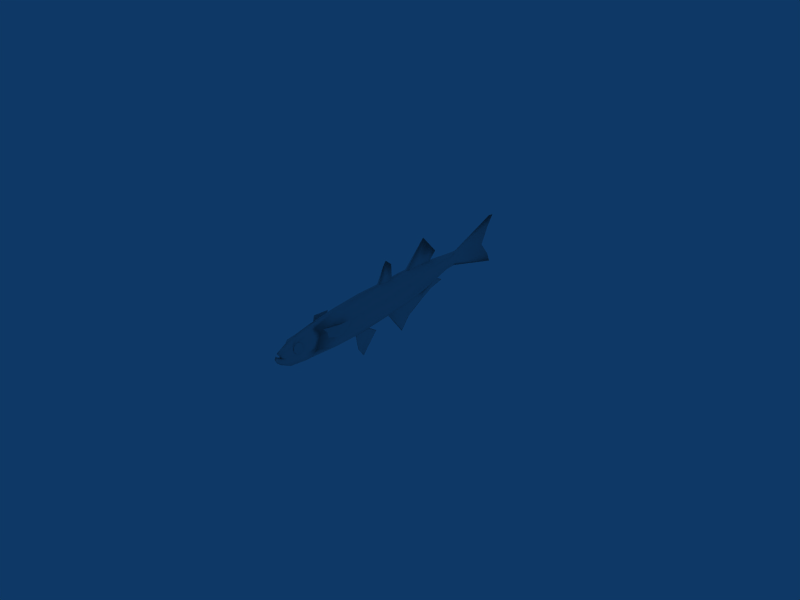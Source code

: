 # Source: atlantic_silverside.blend  (saved by Blender 2.49.2; exported with 4.5.12 LTS)
import bpy
from mathutils import Matrix  # noqa: F401  (used for matrix-valued properties, if any)

bpy.ops.wm.read_factory_settings(use_empty=True)
scene = bpy.context.scene
scene.name = 'Scene'

# ---- collections
col_collection_1 = bpy.data.collections.new('Collection 1'); scene.collection.children.link(col_collection_1)

# ---- materials (node trees are filled in below, after node groups)
mat_silverside = bpy.data.materials.new('silverside')
mat_silverside.alpha_threshold = 0.0
mat_silverside.roughness = 0.5
mat_silverside.line_color = (0.0, 0.0, 0.0, 1.0)

# ---- material node trees

# ---- world
world_world = bpy.data.worlds.new('World'); scene.world = world_world
world_world.color = (0.05656, 0.2208, 0.4)
world_world.use_sun_shadow = False
world_world.sun_shadow_jitter_overblur = 0.0
world_world.cycles.sampling_method = 'MANUAL'
world_world.cycles.sample_map_resolution = 256

# ---- meshes
me_silverside = bpy.data.meshes.new('silverside')
me_silverside.from_pydata([(0.002261, -0.0295, -0.001497), (0.002219, -0.02908, -0.0001269), (0.001938, -0.03183, -0.002136), (0.001475, -0.03305, -0.0004891), (0.001642, -0.03281, -0.001501), (0.001318, -0.03288, 0.0006038), (0.0016, -0.03194, 0.001339), (0.001676, -0.03033, 0.001427), (0.001955, -0.02949, 0.0007946), (0.002108, -0.0307, -0.002162), (0.00271, -0.0237, 0.0001202), (0.001333, -0.02412, 0.002535), (0.002261, -0.02383, 0.001612), (0.001192, -0.03453, -0.001007), (0.0009648, -0.03479, -2.967e-05), (0.0006684, -0.03344, 0.001179), (0.000752, -0.03184, 0.001755), (0.0005177, -0.02434, 0.003154), (0.0005638, -0.03494, 0.0005842), (0.0007586, -0.03008, 0.002171), (0.00239, -0.02453, -0.002838), (0.0007616, -0.0263, -0.006283), (0.002967, -0.01503, 0.0001842), (0.001333, -0.01476, 0.003024), (0.002261, -0.01483, 0.001958), (0.0005238, -0.01462, 0.004308), (0.002439, -0.01525, -0.003996), (0.0007616, -0.01484, -0.007067), (0.002967, 0.01433, 0.001524), (0.001146, 0.02401, 0.0039), (0.002002, 0.02412, 0.003083), (0.002439, 0.01414, -0.003221), (0.0007616, 0.01388, -0.006095), (0.001452, 0.03613, 0.001483), (0.0006884, 0.03601, 0.002672), (0.001369, 0.03611, 0.00223), (0.001499, 0.03593, -0.0007075), (0.00027, 0.03564, -0.001982), (0.0003291, 0.04017, 0.001341), (0.0001777, 0.04008, 0.00253), (0.0003126, 0.04016, 0.002088), (0.0003385, 0.04003, -0.0008497), (2.209e-08, 0.03982, -0.002124), (0.00128, -0.03402, -0.002041), (0.0006817, -0.03622, -0.001222), (0.0007242, -0.03576, -0.001973), (0.0005898, -0.03655, -0.0005807), (0.0004201, -0.03697, -0.0002148), (0.001009, -0.03463, -0.003064), (0.0005387, -0.03617, -0.002054), (0.0005911, -0.03531, -0.003632), (0.0004196, -0.03684, -0.002672), (0.0003316, -0.03734, -0.001279), (0.0002637, -0.03776, -0.001964), (0.001599, -0.03195, -0.002829), (0.001269, -0.03219, -0.003745), (0.0008497, -0.03345, -0.005257), (0.001363, -0.02599, 0.002156), (0.001414, -0.02798, 0.00183), (0.002184, -0.02755, -0.0002381), (0.002388, -0.02554, -3.749e-06), (0.001908, -0.02767, 0.0009441), (0.002007, -0.02571, 0.001233), (0.0006316, -0.02619, 0.002856), (0.0006958, -0.0281, 0.002535), (0.002138, -0.02673, -0.002348), (0.00207, -0.02828, -0.001818), (0.001848, -0.02983, -0.002753), (0.001456, -0.0286, -0.003889), (0.002967, -0.004462, 0.0004887), (0.001333, -0.004603, 0.003467), (0.002261, -0.004483, 0.002361), (0.000435, -0.004801, 0.004872), (0.002439, -0.004685, -0.004039), (0.0007616, -0.005016, -0.007231), (0.002106, 0.02415, 0.001703), (0.001333, 0.01421, 0.004206), (0.002261, 0.01431, 0.00321), (7.845e-09, 0.01404, 0.004806), (0.002168, 0.02392, -0.002345), (0.0006219, 0.02357, -0.004714), (0.002967, 0.004936, 0.001006), (0.001333, 0.004804, 0.003837), (0.002261, 0.004915, 0.002785), (0.0002593, 0.00462, 0.004839), (0.002439, 0.00473, -0.00363), (0.0007616, 0.00443, -0.006663), (0.0003402, 0.05374, 0.0002076), (0.0003502, 0.05706, -0.00412), (3.255e-08, 0.05876, -0.007395), (0.0003228, 0.05672, 0.005545), (0.001773, -0.03038, -0.0009327), (0.001742, -0.03015, -0.0002888), (0.001595, -0.0316, -0.001319), (0.001345, -0.03229, -0.0004312), (0.001447, -0.03211, -0.0009823), (0.001297, -0.03213, 0.0001486), (0.001386, -0.0316, 0.0005346), (0.001478, -0.03086, 0.0005786), (0.001622, -0.03034, 0.0002556), (0.001706, -0.03096, -0.00131), (0.002146, -0.02478, 0.0001262), (0.0009764, -0.02515, 0.00197), (0.001904, -0.02488, 0.001033), (0.0003166, -0.02385, 0.003264), (0.001658, -0.02689, -0.003513), (0.0005599, -0.02564, -0.006358), (0.001753, -0.03219, -0.0008299), (0.002241, -0.03077, -0.001558), (0.001591, -0.03138, 0.0007002), (0.002079, -0.02996, -2.832e-05), (0.002026, -0.03165, -0.001493), (0.002269, -0.03008, -0.0009867), (0.001563, -0.03207, 0.0001285), (0.001806, -0.0305, 0.0006349), (0.001604, -0.03269, -0.001042), (0.002146, -0.03065, -0.002055), (0.001578, -0.03173, 0.001147), (0.001997, -0.02957, 0.0001296), (0.001901, -0.0319, -0.001976), (0.002192, -0.0297, -0.001233), (0.001409, -0.03256, 0.0003203), (0.0017, -0.03037, 0.001063), (0.0002975, -0.006166, -0.006973), (0.0002975, -0.00193, -0.006876), (0.0001396, -0.005136, -0.01273), (0.0001396, 0.002027, -0.009651), (0.0002975, -0.003327, -0.007066), (0.0001396, -0.003121, -0.01551), (0.0002975, 0.00343, 0.004651), (0.0002975, 0.009337, 0.004563), (3.254e-09, 0.005728, 0.009548), (0.0002975, 0.00627, 0.004743), (0.0002975, 0.007465, -0.006234), (0.0002975, 0.0299, -0.002843), (0.0001574, 0.01424, -0.01399), (0.0001574, 0.03252, -0.004438), (0.0001097, 0.01366, -0.006077), (0.0002975, 0.01866, -0.005123), (0.0001574, 0.02283, -0.007591), (0.0001069, 0.01758, -0.01066), (7.877e-05, 0.02819, -0.005579), (1.375e-08, 0.02474, -0.003966), (0.0002975, 0.01578, 0.00452), (0.0002975, 0.02639, 0.003616), (1.342e-08, 0.02414, 0.01252), (0.0002975, 0.02109, 0.004068), (0.002321, -0.01984, -0.001821), (0.003466, -0.01558, -0.002239), (0.002001, -0.02159, 0.001372), (0.004526, -0.01295, 0.001688), (0.004526, -0.0184, 0.002192), (0.003466, -0.0173, -0.002239), (0.002504, -0.02057, 0.0001514), (0.003841, -0.01372, -0.0002757), (0.003267, -0.01693, -0.0002757), (1.988e-08, 0.03583, 0.002848), (2.216e-08, 0.03996, 0.002697), (-1.853e-08, -0.03371, 0.001642), (-1.755e-08, -0.03194, 0.002211), (-1.348e-08, -0.02456, 0.003753), (-1.926e-08, -0.03504, 0.0012), (-1.649e-08, -0.03002, 0.002815), (1.311e-08, 0.02358, -0.004714), (3.142e-08, 0.05672, 0.005545), (3.161e-08, 0.05706, -0.00412), (-2.01e-08, -0.03656, -0.001199), (-1.984e-08, -0.03609, -0.002118), (-2.059e-08, -0.03745, -0.0001779), (-1.993e-08, -0.03625, -0.003996), (-2.067e-08, -0.03758, -0.002853), (-2.086e-08, -0.03792, -0.0006573), (-1.838e-08, -0.03345, -0.005461), (-2.561e-09, -0.0048, 0.004872), (1.326e-08, 0.02384, 0.004226), (2.642e-09, 0.00462, 0.004839), (3.198e-08, 0.05774, 0.008918), (-1.648e-09, -0.003148, -0.01566), (5.327e-09, 0.009481, 0.004563), (1.985e-09, 0.00343, 0.004651), (1.853e-08, 0.03339, -0.004668), (7.964e-09, 0.01426, -0.01479), (8.643e-09, 0.01548, 0.004413), (-0.001938, -0.03183, -0.002136), (-0.001642, -0.03281, -0.001501), (-0.00128, -0.03402, -0.002041), (-0.001599, -0.03195, -0.002829), (-0.001475, -0.03305, -0.0004891), (-0.001192, -0.03453, -0.001007), (-0.001318, -0.03288, 0.0006038), (-0.0009649, -0.03479, -2.967e-05), (-0.00207, -0.02828, -0.001818), (-0.002138, -0.02673, -0.002348), (-0.002388, -0.02554, -3.749e-06), (-0.002184, -0.02755, -0.0002381), (-0.002007, -0.02571, 0.001233), (-0.001908, -0.02767, 0.0009441), (-0.001363, -0.02599, 0.002156), (-0.001414, -0.02798, 0.00183), (-0.0016, -0.03194, 0.001339), (-0.001676, -0.03033, 0.001427), (-0.0007586, -0.03008, 0.002171), (-0.000752, -0.03184, 0.001755), (-0.0006685, -0.03344, 0.001179), (-0.0006316, -0.02619, 0.002856), (-0.0006958, -0.0281, 0.002535), (-0.0005639, -0.03494, 0.0005842), (-0.001848, -0.02983, -0.002753), (-0.001456, -0.0286, -0.003889), (-0.00271, -0.0237, 0.0001202), (-0.00239, -0.02453, -0.002838), (-0.001658, -0.02689, -0.003513), (-0.002146, -0.02478, 0.0001262), (-0.002261, -0.02383, 0.001612), (-0.001904, -0.02488, 0.001033), (-0.001333, -0.02412, 0.002535), (-0.0009764, -0.02515, 0.00197), (-0.0005178, -0.02434, 0.003154), (-0.0003166, -0.02385, 0.003264), (-0.0007616, -0.0263, -0.006283), (-0.0005599, -0.02564, -0.006358), (-0.002967, -0.004462, 0.0004887), (-0.002439, -0.004685, -0.004039), (-0.002439, 0.00473, -0.00363), (-0.002967, 0.004936, 0.001006), (-0.002261, -0.004483, 0.002361), (-0.002261, 0.004915, 0.002785), (-0.001333, -0.004603, 0.003467), (-0.001333, 0.004804, 0.003837), (-0.000435, -0.004801, 0.004872), (-0.0002593, 0.00462, 0.004839), (-0.0007616, -0.005016, -0.007231), (-0.0007616, 0.00443, -0.006663), (-0.002106, 0.02415, 0.001703), (-0.002168, 0.02392, -0.002345), (-0.001499, 0.03593, -0.0007075), (-0.001451, 0.03613, 0.001483), (-0.002002, 0.02412, 0.003083), (-0.001368, 0.03611, 0.00223), (-0.001146, 0.02401, 0.0039), (-0.0006884, 0.03601, 0.002672), (-0.0006219, 0.02357, -0.004714), (-0.0002699, 0.03564, -0.001982), (-0.0003385, 0.04003, -0.0008497), (-0.000329, 0.04017, 0.001341), (-0.0003126, 0.04016, 0.002088), (-0.0001776, 0.04008, 0.00253), (-0.0006817, -0.03622, -0.001222), (-0.0007243, -0.03576, -0.001973), (-0.0005899, -0.03655, -0.0005807), (-0.0004201, -0.03697, -0.0002148), (-0.0005387, -0.03617, -0.002054), (-0.001009, -0.03463, -0.003064), (-0.0004196, -0.03684, -0.002672), (-0.0005912, -0.03531, -0.003632), (-0.0003316, -0.03734, -0.001279), (-0.0002637, -0.03776, -0.001964), (-0.00127, -0.03219, -0.003745), (-0.0008498, -0.03345, -0.005257), (-1.448e-08, -0.02638, 0.003441), (-1.549e-08, -0.0282, 0.003129), (-1.296e-08, -0.02363, 0.003818), (-0.0007616, -0.01484, -0.007067), (-1.384e-08, -0.02521, -0.006586), (-8.109e-09, -0.01484, -0.007415), (-0.0007616, 0.01388, -0.006095), (2.537e-09, 0.00443, -0.006663), (7.755e-09, 0.01388, -0.006095), (1.978e-08, 0.03564, -0.001982), (-0.0003401, 0.05374, 0.0002076), (-0.0003502, 0.05706, -0.00412), (2.977e-08, 0.05374, 0.0002076), (-0.0003227, 0.05672, 0.005545), (3.303e-08, 0.05963, 0.00866), (-2.031e-08, -0.03694, -0.000649), (-2.037e-08, -0.03704, -0.002252), (-2.107e-08, -0.03832, -0.001606), (-0.002219, -0.02908, -0.0001269), (-0.002261, -0.0295, -0.001497), (-0.001955, -0.02949, 0.0007946), (-0.002108, -0.0307, -0.002162), (-0.002439, -0.01525, -0.003996), (-0.002967, -0.01503, 0.0001842), (-0.002261, -0.01483, 0.001958), (-0.001333, -0.01476, 0.003024), (-0.0005238, -0.01462, 0.004308), (-7.998e-09, -0.01464, 0.004512), (-2.68e-09, -0.005016, -0.007231), (-0.002439, 0.01414, -0.003221), (-0.002967, 0.01433, 0.001524), (-0.002261, 0.01431, 0.00321), (-0.001333, 0.01421, 0.004206), (1.279e-08, 0.02299, 0.004278), (-0.001595, -0.0316, -0.001319), (-0.001447, -0.03211, -0.0009823), (-0.001386, -0.0316, 0.0005346), (-0.001478, -0.03086, 0.0005786), (-0.001345, -0.03229, -0.0004312), (-0.001297, -0.03213, 0.0001486), (-0.001742, -0.03015, -0.0002888), (-0.001773, -0.03038, -0.0009327), (-0.001622, -0.03034, 0.0002556), (-0.001706, -0.03096, -0.00131), (-1.443e-08, -0.0263, -0.006451), (-0.001591, -0.03138, 0.0007002), (-0.001563, -0.03207, 0.0001285), (-0.001753, -0.03219, -0.0008299), (-0.002026, -0.03165, -0.001493), (-0.002241, -0.03077, -0.001558), (-0.002269, -0.03008, -0.0009867), (-0.002079, -0.02996, -2.832e-05), (-0.001806, -0.0305, 0.0006349), (-0.001409, -0.03256, 0.0003203), (-0.001604, -0.03269, -0.001042), (-0.0017, -0.03037, 0.001063), (-0.001578, -0.03173, 0.001147), (-0.002192, -0.0297, -0.001233), (-0.001997, -0.02957, 0.0001296), (-0.001901, -0.0319, -0.001976), (-0.002146, -0.03065, -0.002055), (-0.0002975, -0.006166, -0.006973), (-0.0001397, -0.005136, -0.01273), (-0.0001396, -0.003121, -0.01551), (-0.0002975, -0.003327, -0.007066), (-0.0001396, 0.002027, -0.009651), (-0.0002975, -0.00193, -0.006876), (-0.0002975, 0.00343, 0.004651), (-0.0002975, 0.00627, 0.004743), (3.941e-09, 0.006971, 0.01115), (-0.0002975, 0.009337, 0.004563), (5.276e-09, 0.009388, 0.009204), (-0.0001097, 0.01366, -0.006077), (-0.0001068, 0.01758, -0.01066), (-0.0001574, 0.02283, -0.007591), (-0.0002975, 0.01866, -0.005123), (9.799e-09, 0.01758, -0.01096), (1.301e-08, 0.02339, -0.0079), (-7.874e-05, 0.02819, -0.005579), (-0.0002975, 0.007465, -0.006234), (-0.0001574, 0.01424, -0.01399), (1.578e-08, 0.0284, -0.005698), (-0.0001574, 0.03252, -0.004438), (-0.0002975, 0.0299, -0.002843), (-0.0002975, 0.01578, 0.00452), (-0.0002975, 0.02109, 0.004068), (1.505e-08, 0.02709, 0.009404), (-0.0002975, 0.02639, 0.003616), (1.668e-08, 0.03003, 0.006289), (-0.002001, -0.02159, 0.001372), (-0.002504, -0.02057, 0.0001514), (-0.003267, -0.01693, -0.0002757), (-0.004526, -0.0184, 0.002192), (-0.003466, -0.0173, -0.002239), (-0.003466, -0.01558, -0.002239), (-0.003841, -0.01372, -0.0002757), (-0.002321, -0.01984, -0.001821), (-0.004526, -0.01295, 0.001688), (-9.105e-10, -0.001812, -0.006876), (1.494e-09, 0.002542, -0.009651), (-2.878e-09, -0.005375, -0.01273), (-3.546e-09, -0.006583, -0.006973), (1.677e-08, 0.03021, -0.00291), (4.137e-09, 0.007327, -0.006293), (1.468e-08, 0.02642, 0.003481)], [], [(2, 43, 54), (43, 2, 4), (4, 13, 43), (13, 4, 3), (3, 14, 13), (14, 3, 5), (65, 59, 66), (59, 65, 60), (59, 62, 61), (62, 59, 60), (61, 57, 58), (57, 61, 62), (6, 19, 16), (19, 6, 7), (5, 16, 15), (16, 5, 6), (57, 64, 58), (64, 57, 63), (14, 15, 18), (15, 14, 5), (68, 66, 67), (66, 68, 65), (10, 105, 101), (105, 10, 20), (10, 103, 12), (103, 10, 101), (12, 102, 11), (102, 12, 103), (11, 104, 17), (104, 11, 102), (106, 20, 21), (20, 106, 105), (69, 85, 81), (85, 69, 73), (71, 81, 83), (81, 71, 69), (71, 82, 70), (82, 71, 83), (70, 84, 72), (84, 70, 82), (73, 86, 85), (86, 73, 74), (75, 36, 33), (36, 75, 79), (30, 33, 35), (33, 30, 75), (29, 35, 34), (35, 29, 30), (79, 37, 36), (37, 79, 80), (33, 41, 38), (41, 33, 36), (35, 38, 40), (38, 35, 33), (34, 40, 39), (40, 34, 35), (36, 42, 41), (42, 36, 37), (13, 45, 43), (45, 13, 44), (46, 13, 14), (13, 46, 44), (18, 46, 14), (46, 18, 47), (43, 49, 48), (49, 43, 45), (48, 51, 50), (51, 48, 49), (51, 52, 53), (52, 51, 49), (43, 55, 54), (55, 43, 48), (48, 56, 55), (56, 48, 50), (19, 159, 16), (159, 19, 162), (15, 159, 158), (159, 15, 16), (64, 259, 260), (259, 64, 63), (18, 158, 161), (158, 18, 15), (104, 160, 17), (160, 104, 261), (27, 263, 264), (263, 27, 106), (84, 173, 72), (173, 84, 175), (86, 267, 32), (267, 86, 266), (80, 268, 37), (268, 80, 163), (268, 42, 37), (88, 271, 87), (271, 88, 165), (87, 164, 90), (164, 87, 271), (273, 90, 164), (165, 88, 89), (44, 167, 45), (167, 44, 166), (46, 166, 44), (166, 46, 274), (47, 274, 46), (274, 47, 168), (47, 161, 168), (161, 47, 18), (49, 167, 275), (167, 49, 45), (51, 169, 50), (169, 51, 170), (275, 52, 49), (52, 275, 171), (53, 170, 51), (170, 53, 276), (52, 276, 53), (276, 52, 171), (50, 172, 56), (172, 50, 169), (20, 60, 65), (60, 20, 10), (1, 66, 59), (1, 0, 66), (60, 12, 62), (12, 60, 10), (61, 1, 59), (1, 61, 8), (62, 11, 57), (11, 62, 12), (58, 8, 61), (8, 58, 7), (57, 17, 63), (17, 57, 11), (19, 58, 64), (58, 19, 7), (68, 20, 65), (20, 68, 21), (0, 67, 66), (67, 0, 9), (63, 160, 259), (160, 63, 17), (9, 54, 67), (54, 9, 2), (67, 55, 68), (55, 67, 54), (56, 68, 55), (68, 56, 21), (26, 69, 22), (69, 26, 73), (22, 71, 24), (71, 22, 69), (24, 70, 23), (70, 24, 71), (23, 72, 25), (72, 23, 70), (27, 73, 26), (73, 27, 74), (72, 286, 25), (286, 72, 173), (27, 287, 74), (287, 27, 264), (31, 75, 28), (75, 31, 79), (28, 30, 77), (30, 28, 75), (77, 29, 76), (29, 77, 30), (292, 29, 174), (78, 29, 292), (76, 29, 78), (32, 79, 31), (79, 32, 80), (32, 163, 80), (163, 32, 267), (31, 81, 85), (81, 31, 28), (28, 83, 81), (83, 28, 77), (83, 76, 82), (76, 83, 77), (82, 78, 84), (78, 82, 76), (32, 85, 86), (85, 32, 31), (175, 84, 78), (74, 266, 86), (266, 74, 287), (38, 88, 87), (88, 38, 41), (41, 89, 88), (89, 41, 42), (39, 90, 273), (90, 39, 40), (90, 38, 87), (38, 90, 40), (4, 93, 95), (93, 4, 2), (7, 97, 98), (97, 7, 6), (3, 95, 94), (95, 3, 4), (5, 94, 96), (94, 5, 3), (6, 96, 97), (96, 6, 5), (0, 92, 91), (92, 0, 1), (1, 99, 92), (99, 1, 8), (8, 98, 99), (98, 8, 7), (9, 91, 100), (9, 0, 91), (2, 100, 93), (100, 2, 9), (172, 21, 56), (21, 172, 303), (26, 101, 105), (101, 26, 22), (101, 24, 103), (24, 101, 22), (103, 23, 102), (23, 103, 24), (102, 25, 104), (25, 102, 23), (27, 105, 106), (105, 27, 26), (25, 261, 104), (261, 25, 286), (106, 303, 263), (303, 106, 21), (114, 112, 110), (113, 114, 109), (111, 113, 107), (111, 114, 113), (111, 112, 114), (108, 112, 111), (107, 121, 115), (121, 107, 113), (109, 122, 117), (122, 109, 114), (110, 120, 118), (120, 110, 112), (108, 119, 116), (119, 108, 111), (111, 115, 119), (115, 111, 107), (112, 116, 120), (116, 112, 108), (113, 117, 121), (117, 113, 109), (114, 118, 122), (118, 114, 110), (127, 125, 128), (125, 127, 123), (127, 126, 124), (126, 127, 128), (132, 131, 129), (131, 132, 328), (132, 330, 328), (330, 132, 130), (138, 140, 139), (140, 138, 137), (335, 139, 140), (139, 335, 336), (142, 139, 141), (139, 142, 138), (135, 137, 133), (137, 135, 140), (336, 141, 139), (141, 336, 340), (134, 141, 136), (141, 134, 142), (340, 136, 141), (136, 340, 180), (146, 145, 143), (145, 146, 345), (144, 345, 146), (345, 144, 347), (153, 151, 149), (151, 153, 155), (148, 155, 152), (155, 148, 154), (147, 155, 153), (155, 147, 152), (150, 155, 154), (155, 150, 151), (29, 156, 174), (156, 29, 34), (34, 157, 156), (157, 34, 39), (162, 64, 260), (64, 162, 19), (39, 176, 157), (176, 39, 273), (357, 126, 358), (126, 357, 124), (126, 177, 358), (177, 126, 128), (359, 123, 360), (123, 359, 125), (177, 125, 359), (125, 177, 128), (330, 130, 178), (179, 129, 131), (361, 136, 180), (136, 361, 134), (135, 362, 181), (362, 135, 133), (335, 135, 181), (135, 335, 140), (347, 144, 363), (182, 143, 145), (183, 185, 184), (185, 183, 186), (184, 188, 187), (188, 184, 185), (187, 190, 189), (190, 187, 188), (192, 194, 193), (194, 192, 191), (194, 195, 193), (195, 194, 196), (196, 197, 195), (197, 196, 198), (199, 201, 200), (201, 199, 202), (189, 202, 199), (202, 189, 203), (197, 205, 204), (205, 197, 198), (190, 203, 189), (203, 190, 206), (208, 191, 192), (191, 208, 207), (209, 211, 210), (211, 209, 212), (209, 214, 212), (214, 209, 213), (213, 216, 214), (216, 213, 215), (215, 218, 216), (218, 215, 217), (220, 210, 211), (210, 220, 219), (221, 223, 222), (223, 221, 224), (225, 224, 221), (224, 225, 226), (225, 228, 226), (228, 225, 227), (227, 230, 228), (230, 227, 229), (222, 232, 231), (232, 222, 223), (233, 235, 234), (235, 233, 236), (237, 236, 233), (236, 237, 238), (239, 238, 237), (238, 239, 240), (234, 242, 241), (242, 234, 235), (236, 243, 235), (243, 236, 244), (238, 244, 236), (244, 238, 245), (240, 245, 238), (245, 240, 246), (235, 42, 242), (42, 235, 243), (188, 248, 247), (248, 188, 185), (249, 188, 247), (188, 249, 190), (206, 249, 250), (249, 206, 190), (185, 251, 248), (251, 185, 252), (252, 253, 251), (253, 252, 254), (253, 255, 251), (255, 253, 256), (185, 257, 252), (257, 185, 186), (252, 258, 254), (258, 252, 257), (201, 159, 162), (159, 201, 202), (203, 159, 202), (159, 203, 158), (205, 259, 204), (259, 205, 260), (206, 158, 203), (158, 206, 161), (218, 160, 261), (160, 218, 217), (262, 263, 220), (263, 262, 264), (230, 173, 175), (173, 230, 229), (232, 267, 266), (267, 232, 265), (241, 268, 163), (268, 241, 242), (242, 42, 268), (270, 271, 165), (271, 270, 269), (269, 164, 271), (164, 269, 272), (164, 272, 273), (89, 270, 165), (247, 167, 166), (167, 247, 248), (249, 166, 274), (166, 249, 247), (250, 274, 168), (274, 250, 249), (250, 161, 206), (161, 250, 168), (251, 167, 248), (167, 251, 275), (253, 169, 170), (169, 253, 254), (275, 255, 171), (255, 275, 251), (256, 170, 276), (170, 256, 253), (255, 276, 171), (276, 255, 256), (254, 172, 169), (172, 254, 258), (210, 193, 209), (193, 210, 192), (277, 191, 278), (191, 277, 194), (193, 213, 209), (213, 193, 195), (196, 277, 279), (277, 196, 194), (195, 215, 213), (215, 195, 197), (198, 279, 200), (279, 198, 196), (197, 217, 215), (217, 197, 204), (201, 198, 200), (198, 201, 205), (208, 210, 219), (210, 208, 192), (278, 207, 280), (207, 278, 191), (204, 160, 217), (160, 204, 259), (280, 186, 183), (186, 280, 207), (207, 257, 186), (257, 207, 208), (208, 258, 257), (258, 208, 219), (281, 221, 222), (221, 281, 282), (282, 225, 221), (225, 282, 283), (283, 227, 225), (227, 283, 284), (284, 229, 227), (229, 284, 285), (262, 222, 231), (222, 262, 281), (229, 286, 173), (286, 229, 285), (262, 287, 264), (287, 262, 231), (288, 233, 234), (233, 288, 289), (289, 237, 233), (237, 289, 290), (290, 239, 237), (239, 290, 291), (239, 292, 174), (78, 239, 291), (78, 292, 239), (265, 234, 241), (234, 265, 288), (265, 163, 267), (163, 265, 241), (288, 224, 289), (224, 288, 223), (289, 226, 290), (226, 289, 224), (226, 291, 290), (291, 226, 228), (228, 78, 291), (78, 228, 230), (265, 223, 288), (223, 265, 232), (78, 230, 175), (231, 266, 287), (266, 231, 232), (244, 270, 243), (270, 244, 269), (243, 89, 42), (89, 243, 270), (246, 272, 245), (272, 246, 273), (244, 272, 269), (272, 244, 245), (184, 293, 183), (293, 184, 294), (200, 295, 199), (295, 200, 296), (187, 294, 184), (294, 187, 297), (189, 297, 187), (297, 189, 298), (199, 298, 189), (298, 199, 295), (278, 299, 277), (299, 278, 300), (277, 301, 279), (301, 277, 299), (279, 296, 200), (296, 279, 301), (280, 300, 278), (300, 280, 302), (183, 302, 280), (302, 183, 293), (172, 219, 303), (219, 172, 258), (281, 212, 282), (212, 281, 211), (212, 283, 282), (283, 212, 214), (214, 284, 283), (284, 214, 216), (216, 285, 284), (285, 216, 218), (262, 211, 281), (211, 262, 220), (285, 261, 286), (261, 285, 218), (220, 303, 219), (303, 220, 263), (305, 307, 306), (311, 305, 304), (311, 307, 305), (309, 311, 310), (309, 307, 311), (308, 307, 309), (306, 312, 305), (312, 306, 313), (304, 314, 311), (314, 304, 315), (310, 316, 309), (316, 310, 317), (308, 318, 307), (318, 308, 319), (307, 313, 306), (313, 307, 318), (309, 319, 308), (319, 309, 316), (305, 315, 304), (315, 305, 312), (311, 317, 310), (317, 311, 314), (323, 321, 320), (321, 323, 322), (323, 324, 322), (324, 323, 325), (327, 131, 328), (131, 327, 326), (327, 330, 329), (330, 327, 328), (334, 332, 331), (332, 334, 333), (335, 333, 336), (333, 335, 332), (142, 333, 334), (333, 142, 337), (339, 331, 332), (331, 339, 338), (336, 337, 340), (337, 336, 333), (342, 337, 142), (337, 342, 341), (340, 341, 180), (341, 340, 337), (344, 145, 345), (145, 344, 343), (346, 345, 347), (345, 346, 344), (349, 351, 350), (351, 349, 348), (353, 350, 354), (350, 353, 352), (355, 350, 352), (350, 355, 349), (356, 350, 351), (350, 356, 354), (239, 156, 240), (156, 239, 174), (240, 157, 246), (157, 240, 156), (162, 205, 201), (205, 162, 260), (246, 176, 273), (176, 246, 157), (357, 324, 325), (324, 357, 358), (324, 177, 322), (177, 324, 358), (359, 320, 321), (320, 359, 360), (177, 321, 322), (321, 177, 359), (329, 330, 178), (131, 326, 179), (361, 341, 342), (341, 361, 180), (339, 362, 338), (362, 339, 181), (335, 339, 332), (339, 335, 181), (346, 347, 363), (145, 343, 182)])
me_silverside.polygons.foreach_set('use_smooth', [True] * 626)
_uv = me_silverside.uv_layers.new(name='UVTex')
_uv.uv.foreach_set('vector', [0.07483, 0.4596, 0.05432, 0.4458, 0.07493, 0.4041, 0.05432, 0.4458, 0.07483, 0.4596, 0.0638, 0.4917, 0.0638, 0.4917, 0.04873, 0.5209, 0.05432, 0.4458, 0.04873, 0.5209, 0.0638, 0.4917, 0.05957, 0.5482, 0.05957, 0.5482, 0.04622, 0.5831, 0.04873, 0.5209, 0.04622, 0.5831, 0.05957, 0.5482, 0.06126, 0.6173, 0.1474, 0.3803, 0.1332, 0.5228, 0.1199, 0.45, 0.1332, 0.5228, 0.1474, 0.3803, 0.1684, 0.486, 0.1332, 0.5228, 0.1754, 0.5928, 0.137, 0.6035, 0.1754, 0.5928, 0.1332, 0.5228, 0.1684, 0.486, 0.137, 0.6035, 0.1701, 0.6953, 0.132, 0.6852, 0.1701, 0.6953, 0.137, 0.6035, 0.1754, 0.5928, 0.07674, 0.6642, 0.09609, 0.7466, 0.07488, 0.7163, 0.09609, 0.7466, 0.07674, 0.6642, 0.09856, 0.6727, 0.06126, 0.6173, 0.07488, 0.7163, 0.0575, 0.6758, 0.07488, 0.7163, 0.06126, 0.6173, 0.07674, 0.6642, 0.1701, 0.6953, 0.1222, 0.7692, 0.132, 0.6852, 0.1222, 0.7692, 0.1701, 0.6953, 0.1535, 0.7915, 0.04622, 0.5831, 0.0575, 0.6758, 0.0427, 0.6372, 0.0575, 0.6758, 0.04622, 0.5831, 0.06126, 0.6173, 0.1111, 0.2947, 0.1199, 0.45, 0.09857, 0.4022, 0.1199, 0.45, 0.1111, 0.2947, 0.1474, 0.3803, 0.2177, 0.448, 0.1849, 0.2695, 0.2116, 0.4483, 0.1849, 0.2695, 0.2177, 0.448, 0.1902, 0.2903, 0.2177, 0.448, 0.1997, 0.5586, 0.2261, 0.5863, 0.1997, 0.5586, 0.2177, 0.448, 0.2116, 0.4483, 0.2261, 0.5863, 0.1839, 0.6965, 0.2194, 0.7119, 0.1839, 0.6965, 0.2261, 0.5863, 0.1997, 0.5586, 0.2194, 0.7119, 0.1908, 0.8466, 0.1962, 0.8224, 0.1908, 0.8466, 0.2194, 0.7119, 0.1839, 0.6965, 0.1287, 0.0834, 0.1902, 0.2903, 0.1266, 0.08761, 0.1902, 0.2903, 0.1287, 0.0834, 0.1849, 0.2695, 0.3668, 0.4305, 0.4482, 0.2631, 0.4548, 0.4496, 0.4482, 0.2631, 0.3668, 0.4305, 0.3566, 0.2378, 0.3692, 0.6105, 0.4548, 0.4496, 0.4557, 0.6286, 0.4548, 0.4496, 0.3692, 0.6105, 0.3668, 0.4305, 0.3692, 0.6105, 0.4508, 0.805, 0.3626, 0.7884, 0.4508, 0.805, 0.3692, 0.6105, 0.4557, 0.6286, 0.3626, 0.7884, 0.4406, 0.992, 0.3449, 0.9947, 0.4406, 0.992, 0.3626, 0.7884, 0.4508, 0.805, 0.3566, 0.2378, 0.4386, 0.05671, 0.4482, 0.2631, 0.4386, 0.05671, 0.3566, 0.2378, 0.3427, 0.0105, 0.6446, 0.524, 0.745, 0.4609, 0.7443, 0.5699, 0.745, 0.4609, 0.6446, 0.524, 0.6414, 0.3766, 0.6452, 0.6671, 0.7443, 0.5699, 0.7453, 0.695, 0.7443, 0.5699, 0.6452, 0.6671, 0.6446, 0.524, 0.6426, 0.8024, 0.7453, 0.695, 0.745, 0.7893, 0.7453, 0.695, 0.6426, 0.8024, 0.6452, 0.6671, 0.6414, 0.3766, 0.7557, 0.4374, 0.745, 0.4609, 0.7557, 0.4374, 0.6414, 0.3766, 0.6331, 0.2152, 0.7443, 0.5699, 0.8387, 0.4599, 0.8423, 0.5997, 0.8387, 0.4599, 0.7443, 0.5699, 0.745, 0.4609, 0.7453, 0.695, 0.8423, 0.5997, 0.8466, 0.7535, 0.8423, 0.5997, 0.7453, 0.695, 0.7443, 0.5699, 0.745, 0.7893, 0.8466, 0.7535, 0.8346, 0.8295, 0.8466, 0.7535, 0.745, 0.7893, 0.7453, 0.695, 0.745, 0.4609, 0.7982, 0.4258, 0.8387, 0.4599, 0.7982, 0.4258, 0.745, 0.4609, 0.7557, 0.4374, 0.04873, 0.5209, 0.0361, 0.4472, 0.05432, 0.4458, 0.0361, 0.4472, 0.04873, 0.5209, 0.0322, 0.4907, 0.02852, 0.55, 0.04873, 0.5209, 0.04622, 0.5831, 0.04873, 0.5209, 0.02852, 0.55, 0.0322, 0.4907, 0.0427, 0.6372, 0.02852, 0.55, 0.04622, 0.5831, 0.02852, 0.55, 0.0427, 0.6372, 0.02362, 0.5687, 0.05432, 0.4458, 0.03335, 0.4419, 0.04803, 0.3653, 0.03335, 0.4419, 0.05432, 0.4458, 0.0361, 0.4472, 0.04803, 0.3653, 0.02306, 0.3758, 0.03757, 0.2963, 0.02306, 0.3758, 0.04803, 0.3653, 0.03335, 0.4419, 0.02306, 0.3758, 0.01657, 0.4822, 0.01469, 0.4307, 0.01657, 0.4822, 0.02306, 0.3758, 0.03335, 0.4419, 0.05432, 0.4458, 0.072, 0.3088, 0.07493, 0.4041, 0.072, 0.3088, 0.05432, 0.4458, 0.04803, 0.3653, 0.04803, 0.3653, 0.05392, 0.1711, 0.072, 0.3088, 0.05392, 0.1711, 0.04803, 0.3653, 0.03757, 0.2963, 0.09609, 0.7466, 0.06925, 0.778, 0.07488, 0.7163, 0.06925, 0.778, 0.09609, 0.7466, 0.08882, 0.8271, 0.0575, 0.6758, 0.06925, 0.778, 0.05124, 0.7317, 0.06925, 0.778, 0.0575, 0.6758, 0.07488, 0.7163, 0.1222, 0.7692, 0.1261, 0.8777, 0.1074, 0.8524, 0.1261, 0.8777, 0.1222, 0.7692, 0.1535, 0.7915, 0.0427, 0.6372, 0.05124, 0.7317, 0.03784, 0.696, 0.05124, 0.7317, 0.0427, 0.6372, 0.0575, 0.6758, 0.1908, 0.8466, 0.1451, 0.9031, 0.1962, 0.8224, 0.1451, 0.9031, 0.1908, 0.8466, 0.1548, 0.9085, 0.2429, 0.02387, 0.1379, 0.0814, 0.243, 0.02379, 0.1379, 0.0814, 0.2429, 0.02387, 0.1287, 0.0834, 0.4406, 0.992, 0.3449, 0.9947, 0.3449, 0.9947, 0.3449, 0.9947, 0.4406, 0.992, 0.4406, 0.992, 0.4386, 0.05671, 0.5346, 0.1029, 0.5346, 0.1029, 0.5346, 0.1029, 0.4386, 0.05671, 0.4386, 0.05671, 0.6331, 0.2152, 0.7557, 0.4374, 0.7557, 0.4374, 0.7557, 0.4374, 0.6331, 0.2152, 0.6331, 0.2152, 0.7557, 0.4374, 0.7982, 0.4258, 0.7557, 0.4374, 0.9695, 0.3532, 0.9395, 0.6154, 0.9395, 0.6154, 0.9395, 0.6154, 0.9695, 0.3532, 0.9695, 0.3532, 0.9395, 0.6154, 0.9642, 0.89, 0.9642, 0.89, 0.9642, 0.89, 0.9395, 0.6154, 0.9395, 0.6154, 0.9472, 0.9565, 0.9642, 0.89, 0.9642, 0.89, 0.9695, 0.3532, 0.9695, 0.3532, 0.9663, 0.1342, 0.0322, 0.4907, 0.02716, 0.4264, 0.0361, 0.4472, 0.02716, 0.4264, 0.0322, 0.4907, 0.02236, 0.5009, 0.02852, 0.55, 0.02236, 0.5009, 0.0322, 0.4907, 0.02236, 0.5009, 0.02852, 0.55, 0.0185, 0.5457, 0.02362, 0.5687, 0.0185, 0.5457, 0.02852, 0.55, 0.0185, 0.5457, 0.02362, 0.5687, 0.01338, 0.5838, 0.02362, 0.5687, 0.03784, 0.696, 0.01338, 0.5838, 0.03784, 0.696, 0.02362, 0.5687, 0.0427, 0.6372, 0.03335, 0.4419, 0.02716, 0.4264, 0.01753, 0.4156, 0.02716, 0.4264, 0.03335, 0.4419, 0.0361, 0.4472, 0.02306, 0.3758, 0.02547, 0.2734, 0.03757, 0.2963, 0.02547, 0.2734, 0.02306, 0.3758, 0.01201, 0.3664, 0.01753, 0.4156, 0.01657, 0.4822, 0.03335, 0.4419, 0.01657, 0.4822, 0.01753, 0.4156, 0.003094, 0.5346, 0.01469, 0.4307, 0.01201, 0.3664, 0.02306, 0.3758, 0.01201, 0.3664, 0.01469, 0.4307, 0.004606, 0.4677, 0.01657, 0.4822, 0.004606, 0.4677, 0.01469, 0.4307, 0.004606, 0.4677, 0.01657, 0.4822, 0.003094, 0.5346, 0.03757, 0.2963, 0.05384, 0.169, 0.05392, 0.1711, 0.05384, 0.169, 0.03757, 0.2963, 0.02547, 0.2734, 0.1902, 0.2903, 0.1684, 0.486, 0.1474, 0.3803, 0.1684, 0.486, 0.1902, 0.2903, 0.2177, 0.448, 0.1074, 0.5517, 0.1199, 0.45, 0.1332, 0.5228, 0.1074, 0.5517, 0.1004, 0.4948, 0.1199, 0.45, 0.1684, 0.486, 0.2261, 0.5863, 0.1754, 0.5928, 0.2261, 0.5863, 0.1684, 0.486, 0.2177, 0.448, 0.137, 0.6035, 0.1074, 0.5517, 0.1332, 0.5228, 0.1074, 0.5517, 0.137, 0.6035, 0.1074, 0.6132, 0.1754, 0.5928, 0.2194, 0.7119, 0.1701, 0.6953, 0.2194, 0.7119, 0.1754, 0.5928, 0.2261, 0.5863, 0.132, 0.6852, 0.1074, 0.6132, 0.137, 0.6035, 0.1074, 0.6132, 0.132, 0.6852, 0.09856, 0.6727, 0.1701, 0.6953, 0.1962, 0.8224, 0.1535, 0.7915, 0.1962, 0.8224, 0.1701, 0.6953, 0.2194, 0.7119, 0.09609, 0.7466, 0.132, 0.6852, 0.1222, 0.7692, 0.132, 0.6852, 0.09609, 0.7466, 0.09856, 0.6727, 0.1111, 0.2947, 0.1902, 0.2903, 0.1474, 0.3803, 0.1902, 0.2903, 0.1111, 0.2947, 0.1266, 0.08761, 0.1004, 0.4948, 0.09857, 0.4022, 0.1199, 0.45, 0.09857, 0.4022, 0.1004, 0.4948, 0.08833, 0.46, 0.1535, 0.7915, 0.1451, 0.9031, 0.1261, 0.8777, 0.1451, 0.9031, 0.1535, 0.7915, 0.1962, 0.8224, 0.08833, 0.46, 0.07493, 0.4041, 0.09857, 0.4022, 0.07493, 0.4041, 0.08833, 0.46, 0.07483, 0.4596, 0.09857, 0.4022, 0.072, 0.3088, 0.1111, 0.2947, 0.072, 0.3088, 0.09857, 0.4022, 0.07493, 0.4041, 0.05392, 0.1711, 0.1111, 0.2947, 0.072, 0.3088, 0.1111, 0.2947, 0.05392, 0.1711, 0.1266, 0.08761, 0.269, 0.2454, 0.3668, 0.4305, 0.2865, 0.428, 0.3668, 0.4305, 0.269, 0.2454, 0.3566, 0.2378, 0.2865, 0.428, 0.3692, 0.6105, 0.2917, 0.5925, 0.3692, 0.6105, 0.2865, 0.428, 0.3668, 0.4305, 0.2917, 0.5925, 0.3626, 0.7884, 0.2854, 0.7436, 0.3626, 0.7884, 0.2917, 0.5925, 0.3692, 0.6105, 0.2854, 0.7436, 0.3449, 0.9947, 0.2679, 0.8816, 0.3449, 0.9947, 0.2854, 0.7436, 0.3626, 0.7884, 0.2429, 0.02387, 0.3566, 0.2378, 0.269, 0.2454, 0.3566, 0.2378, 0.2429, 0.02387, 0.3427, 0.0105, 0.3449, 0.9947, 0.2453, 0.9642, 0.2679, 0.8816, 0.2453, 0.9642, 0.3449, 0.9947, 0.3449, 0.9947, 0.2429, 0.02387, 0.3427, 0.0105, 0.3427, 0.0105, 0.3427, 0.0105, 0.2429, 0.02387, 0.243, 0.02379, 0.5429, 0.3062, 0.6446, 0.524, 0.5478, 0.4802, 0.6446, 0.524, 0.5429, 0.3062, 0.6414, 0.3766, 0.5478, 0.4802, 0.6452, 0.6671, 0.5482, 0.6472, 0.6452, 0.6671, 0.5478, 0.4802, 0.6446, 0.524, 0.5482, 0.6472, 0.6426, 0.8024, 0.5445, 0.811, 0.6426, 0.8024, 0.5482, 0.6472, 0.6452, 0.6671, 0.6272, 0.9464, 0.6426, 0.8024, 0.6358, 0.9413, 0.5363, 0.9893, 0.6426, 0.8024, 0.6272, 0.9464, 0.5445, 0.811, 0.6426, 0.8024, 0.5363, 0.9893, 0.5346, 0.1029, 0.6414, 0.3766, 0.5429, 0.3062, 0.6414, 0.3766, 0.5346, 0.1029, 0.6331, 0.2152, 0.5346, 0.1029, 0.6331, 0.2152, 0.6331, 0.2152, 0.6331, 0.2152, 0.5346, 0.1029, 0.5346, 0.1029, 0.5429, 0.3062, 0.4548, 0.4496, 0.4482, 0.2631, 0.4548, 0.4496, 0.5429, 0.3062, 0.5478, 0.4802, 0.5478, 0.4802, 0.4557, 0.6286, 0.4548, 0.4496, 0.4557, 0.6286, 0.5478, 0.4802, 0.5482, 0.6472, 0.4557, 0.6286, 0.5445, 0.811, 0.4508, 0.805, 0.5445, 0.811, 0.4557, 0.6286, 0.5482, 0.6472, 0.4508, 0.805, 0.5363, 0.9893, 0.4406, 0.992, 0.5363, 0.9893, 0.4508, 0.805, 0.5445, 0.811, 0.5346, 0.1029, 0.4482, 0.2631, 0.4386, 0.05671, 0.4482, 0.2631, 0.5346, 0.1029, 0.5429, 0.3062, 0.4406, 0.992, 0.4406, 0.992, 0.5363, 0.9893, 0.3427, 0.0105, 0.4386, 0.05671, 0.4386, 0.05671, 0.4386, 0.05671, 0.3427, 0.0105, 0.3427, 0.0105, 0.8423, 0.5997, 0.9695, 0.3532, 0.9395, 0.6154, 0.9695, 0.3532, 0.8423, 0.5997, 0.8387, 0.4599, 0.8387, 0.4599, 0.9663, 0.1342, 0.9695, 0.3532, 0.9663, 0.1342, 0.8387, 0.4599, 0.7982, 0.4258, 0.8346, 0.8295, 0.9642, 0.89, 0.9472, 0.9565, 0.9642, 0.89, 0.8346, 0.8295, 0.8466, 0.7535, 0.9642, 0.89, 0.8423, 0.5997, 0.9395, 0.6154, 0.8423, 0.5997, 0.9642, 0.89, 0.8466, 0.7535, 0.0638, 0.4917, 0.07226, 0.4826, 0.06647, 0.5131, 0.07226, 0.4826, 0.0638, 0.4917, 0.07483, 0.4596, 0.09856, 0.6727, 0.07227, 0.6503, 0.08067, 0.6543, 0.07227, 0.6503, 0.09856, 0.6727, 0.07674, 0.6642, 0.05957, 0.5482, 0.06647, 0.5131, 0.06449, 0.5629, 0.06647, 0.5131, 0.05957, 0.5482, 0.0638, 0.4917, 0.06126, 0.6173, 0.06449, 0.5629, 0.06629, 0.6154, 0.06449, 0.5629, 0.06126, 0.6173, 0.05957, 0.5482, 0.07674, 0.6642, 0.06629, 0.6154, 0.07227, 0.6503, 0.06629, 0.6154, 0.07674, 0.6642, 0.06126, 0.6173, 0.1004, 0.4948, 0.0887, 0.5758, 0.08607, 0.5176, 0.0887, 0.5758, 0.1004, 0.4948, 0.1074, 0.5517, 0.1074, 0.5517, 0.08648, 0.6251, 0.0887, 0.5758, 0.08648, 0.6251, 0.1074, 0.5517, 0.1074, 0.6132, 0.1074, 0.6132, 0.08067, 0.6543, 0.08648, 0.6251, 0.08067, 0.6543, 0.1074, 0.6132, 0.09856, 0.6727, 0.08833, 0.46, 0.08607, 0.5176, 0.07949, 0.4834, 0.08833, 0.46, 0.1004, 0.4948, 0.08607, 0.5176, 0.07483, 0.4596, 0.07949, 0.4834, 0.07226, 0.4826, 0.07949, 0.4834, 0.07483, 0.4596, 0.08833, 0.46, 0.05384, 0.169, 0.1266, 0.08761, 0.05392, 0.1711, 0.1266, 0.08761, 0.05384, 0.169, 0.1255, 0.08844, 0.269, 0.2454, 0.2116, 0.4483, 0.1849, 0.2695, 0.2116, 0.4483, 0.269, 0.2454, 0.2865, 0.428, 0.2116, 0.4483, 0.2917, 0.5925, 0.1997, 0.5586, 0.2917, 0.5925, 0.2116, 0.4483, 0.2865, 0.428, 0.1997, 0.5586, 0.2854, 0.7436, 0.1839, 0.6965, 0.2854, 0.7436, 0.1997, 0.5586, 0.2917, 0.5925, 0.1839, 0.6965, 0.2679, 0.8816, 0.1908, 0.8466, 0.2679, 0.8816, 0.1839, 0.6965, 0.2854, 0.7436, 0.2429, 0.02387, 0.1849, 0.2695, 0.1287, 0.0834, 0.1849, 0.2695, 0.2429, 0.02387, 0.269, 0.2454, 0.2679, 0.8816, 0.1548, 0.9085, 0.1908, 0.8466, 0.1548, 0.9085, 0.2679, 0.8816, 0.2453, 0.9642, 0.1287, 0.0834, 0.1255, 0.08844, 0.1379, 0.0814, 0.1255, 0.08844, 0.1287, 0.0834, 0.1266, 0.08761, 0.09309, 0.9714, 0.1179, 0.9096, 0.1179, 0.9472, 0.03287, 0.9472, 0.09309, 0.9714, 0.05768, 0.9714, 0.05768, 0.8853, 0.03287, 0.9472, 0.03287, 0.9096, 0.05768, 0.8853, 0.09309, 0.9714, 0.03287, 0.9472, 0.05768, 0.8853, 0.1179, 0.9096, 0.09309, 0.9714, 0.09309, 0.8853, 0.1179, 0.9096, 0.05768, 0.8853, 0.03287, 0.9096, 0.01567, 0.9548, 0.01567, 0.902, 0.01567, 0.9548, 0.03287, 0.9096, 0.03287, 0.9472, 0.05768, 0.9714, 0.1003, 0.9888, 0.05052, 0.9888, 0.1003, 0.9888, 0.05768, 0.9714, 0.09309, 0.9714, 0.1179, 0.9472, 0.1351, 0.902, 0.1351, 0.9548, 0.1351, 0.902, 0.1179, 0.9472, 0.1179, 0.9096, 0.09309, 0.8853, 0.05052, 0.8679, 0.1003, 0.8679, 0.05052, 0.8679, 0.09309, 0.8853, 0.05768, 0.8853, 0.05768, 0.8853, 0.01567, 0.902, 0.05052, 0.8679, 0.01567, 0.902, 0.05768, 0.8853, 0.03287, 0.9096, 0.1179, 0.9096, 0.1003, 0.8679, 0.1351, 0.902, 0.1003, 0.8679, 0.1179, 0.9096, 0.09309, 0.8853, 0.03287, 0.9472, 0.05052, 0.9888, 0.01567, 0.9548, 0.05052, 0.9888, 0.03287, 0.9472, 0.05768, 0.9714, 0.09309, 0.9714, 0.1351, 0.9548, 0.1003, 0.9888, 0.1351, 0.9548, 0.09309, 0.9714, 0.1179, 0.9472, 0.8125, 0.1615, 0.7554, 0.07991, 0.7718, 0.02461, 0.7554, 0.07991, 0.8125, 0.1615, 0.7694, 0.1777, 0.8125, 0.1615, 0.8814, 0.09221, 0.8349, 0.1573, 0.8814, 0.09221, 0.8125, 0.1615, 0.7718, 0.02461, 0.6307, 0.03705, 0.6178, 0.1565, 0.5603, 0.03562, 0.6178, 0.1565, 0.6307, 0.03705, 0.6486, 0.1956, 0.6307, 0.03705, 0.7085, 0.1469, 0.6486, 0.1956, 0.7085, 0.1469, 0.6307, 0.03705, 0.7067, 0.03168, 0.868, 0.2443, 0.7821, 0.2275, 0.857, 0.1714, 0.7821, 0.2275, 0.868, 0.2443, 0.8255, 0.3089, 0.778, 0.2257, 0.857, 0.1714, 0.7821, 0.2275, 0.857, 0.1714, 0.778, 0.2257, 0.8562, 0.1618, 0.9208, 0.1655, 0.857, 0.1714, 0.9177, 0.1078, 0.857, 0.1714, 0.9208, 0.1655, 0.868, 0.2443, 0.7144, 0.2552, 0.8255, 0.3089, 0.7866, 0.395, 0.8255, 0.3089, 0.7144, 0.2552, 0.7821, 0.2275, 0.8562, 0.1618, 0.9177, 0.1078, 0.857, 0.1714, 0.9177, 0.1078, 0.8562, 0.1618, 0.9173, 0.1041, 0.9666, 0.09974, 0.9177, 0.1078, 0.9592, 0.05363, 0.9177, 0.1078, 0.9666, 0.09974, 0.9208, 0.1655, 0.9173, 0.1041, 0.9592, 0.05363, 0.9177, 0.1078, 0.9592, 0.05363, 0.9173, 0.1041, 0.9613, 0.0401, 0.7319, 0.9096, 0.8034, 0.9906, 0.6764, 0.9388, 0.8034, 0.9906, 0.7319, 0.9096, 0.8214, 0.9423, 0.7873, 0.8805, 0.8214, 0.9423, 0.7319, 0.9096, 0.8214, 0.9423, 0.7873, 0.8805, 0.8394, 0.8939, 0.02973, 0.1214, 0.08859, 0.1063, 0.03758, 0.1495, 0.08859, 0.1063, 0.02973, 0.1214, 0.0592, 0.06117, 0.04179, 0.02107, 0.0592, 0.06117, 0.02602, 0.04709, 0.0592, 0.06117, 0.04179, 0.02107, 0.09062, 0.01201, 0.005138, 0.09106, 0.0592, 0.06117, 0.02973, 0.1214, 0.0592, 0.06117, 0.005138, 0.09106, 0.02602, 0.04709, 0.1307, 0.01893, 0.0592, 0.06117, 0.09062, 0.01201, 0.0592, 0.06117, 0.1307, 0.01893, 0.08859, 0.1063, 0.6426, 0.8024, 0.7574, 0.8298, 0.6358, 0.9413, 0.7574, 0.8298, 0.6426, 0.8024, 0.745, 0.7893, 0.745, 0.7893, 0.8017, 0.8194, 0.7574, 0.8298, 0.8017, 0.8194, 0.745, 0.7893, 0.8346, 0.8295, 0.08882, 0.8271, 0.1222, 0.7692, 0.1074, 0.8524, 0.1222, 0.7692, 0.08882, 0.8271, 0.09609, 0.7466, 0.8346, 0.8295, 0.9279, 0.9774, 0.8017, 0.8194, 0.9279, 0.9774, 0.8346, 0.8295, 0.9472, 0.9565, 0.8374, 0.1571, 0.8814, 0.09221, 0.8896, 0.08976, 0.8814, 0.09221, 0.8374, 0.1571, 0.8349, 0.1573, 0.8814, 0.09221, 0.7709, 0.02245, 0.8896, 0.08976, 0.7709, 0.02245, 0.8814, 0.09221, 0.7718, 0.02461, 0.7521, 0.08138, 0.7694, 0.1777, 0.7636, 0.1804, 0.7694, 0.1777, 0.7521, 0.08138, 0.7554, 0.07991, 0.7709, 0.02245, 0.7554, 0.07991, 0.7521, 0.08138, 0.7554, 0.07991, 0.7709, 0.02245, 0.7718, 0.02461, 0.7085, 0.1469, 0.7067, 0.03168, 0.7109, 0.03259, 0.561, 0.03656, 0.5603, 0.03562, 0.6178, 0.1565, 0.9682, 0.09486, 0.9592, 0.05363, 0.9613, 0.0401, 0.9592, 0.05363, 0.9682, 0.09486, 0.9666, 0.09974, 0.7144, 0.2552, 0.7856, 0.3964, 0.7032, 0.2503, 0.7856, 0.3964, 0.7144, 0.2552, 0.7866, 0.395, 0.778, 0.2257, 0.7144, 0.2552, 0.7032, 0.2503, 0.7144, 0.2552, 0.778, 0.2257, 0.7821, 0.2275, 0.8394, 0.8939, 0.7873, 0.8805, 0.7875, 0.8792, 0.6732, 0.9392, 0.6764, 0.9388, 0.8034, 0.9906, 0.07483, 0.4596, 0.05432, 0.4458, 0.0638, 0.4917, 0.05432, 0.4458, 0.07483, 0.4596, 0.07493, 0.4041, 0.0638, 0.4917, 0.04873, 0.5209, 0.05957, 0.5482, 0.04873, 0.5209, 0.0638, 0.4917, 0.05432, 0.4458, 0.05957, 0.5482, 0.04622, 0.5831, 0.06126, 0.6173, 0.04622, 0.5831, 0.05957, 0.5482, 0.04873, 0.5209, 0.1474, 0.3803, 0.1332, 0.5228, 0.1684, 0.486, 0.1332, 0.5228, 0.1474, 0.3803, 0.1199, 0.45, 0.1332, 0.5228, 0.1754, 0.5928, 0.1684, 0.486, 0.1754, 0.5928, 0.1332, 0.5228, 0.137, 0.6035, 0.137, 0.6035, 0.1701, 0.6953, 0.1754, 0.5928, 0.1701, 0.6953, 0.137, 0.6035, 0.132, 0.6852, 0.07674, 0.6642, 0.09609, 0.7466, 0.09856, 0.6727, 0.09609, 0.7466, 0.07674, 0.6642, 0.07488, 0.7163, 0.06126, 0.6173, 0.07488, 0.7163, 0.07674, 0.6642, 0.07488, 0.7163, 0.06126, 0.6173, 0.0575, 0.6758, 0.1701, 0.6953, 0.1222, 0.7692, 0.1535, 0.7915, 0.1222, 0.7692, 0.1701, 0.6953, 0.132, 0.6852, 0.04622, 0.5831, 0.0575, 0.6758, 0.06126, 0.6173, 0.0575, 0.6758, 0.04622, 0.5831, 0.0427, 0.6372, 0.1111, 0.2947, 0.1199, 0.45, 0.1474, 0.3803, 0.1199, 0.45, 0.1111, 0.2947, 0.09857, 0.4022, 0.2177, 0.448, 0.1849, 0.2695, 0.1902, 0.2903, 0.1849, 0.2695, 0.2177, 0.448, 0.2116, 0.4483, 0.2177, 0.448, 0.1997, 0.5586, 0.2116, 0.4483, 0.1997, 0.5586, 0.2177, 0.448, 0.2261, 0.5863, 0.2261, 0.5863, 0.1839, 0.6965, 0.1997, 0.5586, 0.1839, 0.6965, 0.2261, 0.5863, 0.2194, 0.7119, 0.2194, 0.7119, 0.1908, 0.8466, 0.1839, 0.6965, 0.1908, 0.8466, 0.2194, 0.7119, 0.1962, 0.8224, 0.1287, 0.0834, 0.1902, 0.2903, 0.1849, 0.2695, 0.1902, 0.2903, 0.1287, 0.0834, 0.1266, 0.08761, 0.3668, 0.4305, 0.4482, 0.2631, 0.3566, 0.2378, 0.4482, 0.2631, 0.3668, 0.4305, 0.4548, 0.4496, 0.3692, 0.6105, 0.4548, 0.4496, 0.3668, 0.4305, 0.4548, 0.4496, 0.3692, 0.6105, 0.4557, 0.6286, 0.3692, 0.6105, 0.4508, 0.805, 0.4557, 0.6286, 0.4508, 0.805, 0.3692, 0.6105, 0.3626, 0.7884, 0.3626, 0.7884, 0.4406, 0.992, 0.4508, 0.805, 0.4406, 0.992, 0.3626, 0.7884, 0.3449, 0.9947, 0.3566, 0.2378, 0.4386, 0.05671, 0.3427, 0.0105, 0.4386, 0.05671, 0.3566, 0.2378, 0.4482, 0.2631, 0.6446, 0.524, 0.745, 0.4609, 0.6414, 0.3766, 0.745, 0.4609, 0.6446, 0.524, 0.7443, 0.5699, 0.6452, 0.6671, 0.7443, 0.5699, 0.6446, 0.524, 0.7443, 0.5699, 0.6452, 0.6671, 0.7453, 0.695, 0.6426, 0.8024, 0.7453, 0.695, 0.6452, 0.6671, 0.7453, 0.695, 0.6426, 0.8024, 0.745, 0.7893, 0.6414, 0.3766, 0.7557, 0.4374, 0.6331, 0.2152, 0.7557, 0.4374, 0.6414, 0.3766, 0.745, 0.4609, 0.7443, 0.5699, 0.8387, 0.4599, 0.745, 0.4609, 0.8387, 0.4599, 0.7443, 0.5699, 0.8423, 0.5997, 0.7453, 0.695, 0.8423, 0.5997, 0.7443, 0.5699, 0.8423, 0.5997, 0.7453, 0.695, 0.8466, 0.7535, 0.745, 0.7893, 0.8466, 0.7535, 0.7453, 0.695, 0.8466, 0.7535, 0.745, 0.7893, 0.8346, 0.8295, 0.745, 0.4609, 0.7982, 0.4258, 0.7557, 0.4374, 0.7982, 0.4258, 0.745, 0.4609, 0.8387, 0.4599, 0.04873, 0.5209, 0.0361, 0.4472, 0.0322, 0.4907, 0.0361, 0.4472, 0.04873, 0.5209, 0.05432, 0.4458, 0.02852, 0.55, 0.04873, 0.5209, 0.0322, 0.4907, 0.04873, 0.5209, 0.02852, 0.55, 0.04622, 0.5831, 0.0427, 0.6372, 0.02852, 0.55, 0.02362, 0.5687, 0.02852, 0.55, 0.0427, 0.6372, 0.04622, 0.5831, 0.05432, 0.4458, 0.03335, 0.4419, 0.0361, 0.4472, 0.03335, 0.4419, 0.05432, 0.4458, 0.04803, 0.3653, 0.04803, 0.3653, 0.02306, 0.3758, 0.03335, 0.4419, 0.02306, 0.3758, 0.04803, 0.3653, 0.03757, 0.2963, 0.02306, 0.3758, 0.01657, 0.4822, 0.03335, 0.4419, 0.01657, 0.4822, 0.02306, 0.3758, 0.01469, 0.4307, 0.05432, 0.4458, 0.072, 0.3088, 0.04803, 0.3653, 0.072, 0.3088, 0.05432, 0.4458, 0.07493, 0.4041, 0.04803, 0.3653, 0.05392, 0.1711, 0.03757, 0.2963, 0.05392, 0.1711, 0.04803, 0.3653, 0.072, 0.3088, 0.09609, 0.7466, 0.06925, 0.778, 0.08882, 0.8271, 0.06925, 0.778, 0.09609, 0.7466, 0.07488, 0.7163, 0.0575, 0.6758, 0.06925, 0.778, 0.07488, 0.7163, 0.06925, 0.778, 0.0575, 0.6758, 0.05124, 0.7317, 0.1222, 0.7692, 0.1261, 0.8777, 0.1535, 0.7915, 0.1261, 0.8777, 0.1222, 0.7692, 0.1074, 0.8524, 0.0427, 0.6372, 0.05124, 0.7317, 0.0575, 0.6758, 0.05124, 0.7317, 0.0427, 0.6372, 0.03784, 0.696, 0.1908, 0.8466, 0.1451, 0.9031, 0.1548, 0.9085, 0.1451, 0.9031, 0.1908, 0.8466, 0.1962, 0.8224, 0.2429, 0.02387, 0.1379, 0.0814, 0.1287, 0.0834, 0.1379, 0.0814, 0.2429, 0.02387, 0.243, 0.02379, 0.4406, 0.992, 0.3449, 0.9947, 0.4406, 0.992, 0.3449, 0.9947, 0.4406, 0.992, 0.3449, 0.9947, 0.4386, 0.05671, 0.5346, 0.1029, 0.4386, 0.05671, 0.5346, 0.1029, 0.4386, 0.05671, 0.5346, 0.1029, 0.6331, 0.2152, 0.7557, 0.4374, 0.6331, 0.2152, 0.7557, 0.4374, 0.6331, 0.2152, 0.7557, 0.4374, 0.7557, 0.4374, 0.7982, 0.4258, 0.7557, 0.4374, 0.9695, 0.3532, 0.9395, 0.6154, 0.9695, 0.3532, 0.9395, 0.6154, 0.9695, 0.3532, 0.9395, 0.6154, 0.9395, 0.6154, 0.9642, 0.89, 0.9395, 0.6154, 0.9642, 0.89, 0.9395, 0.6154, 0.9642, 0.89, 0.9642, 0.89, 0.9642, 0.89, 0.9472, 0.9565, 0.9663, 0.1342, 0.9695, 0.3532, 0.9695, 0.3532, 0.0322, 0.4907, 0.02716, 0.4264, 0.02236, 0.5009, 0.02716, 0.4264, 0.0322, 0.4907, 0.0361, 0.4472, 0.02852, 0.55, 0.02236, 0.5009, 0.0185, 0.5457, 0.02236, 0.5009, 0.02852, 0.55, 0.0322, 0.4907, 0.02362, 0.5687, 0.0185, 0.5457, 0.01338, 0.5838, 0.0185, 0.5457, 0.02362, 0.5687, 0.02852, 0.55, 0.02362, 0.5687, 0.03784, 0.696, 0.0427, 0.6372, 0.03784, 0.696, 0.02362, 0.5687, 0.01338, 0.5838, 0.03335, 0.4419, 0.02716, 0.4264, 0.0361, 0.4472, 0.02716, 0.4264, 0.03335, 0.4419, 0.01753, 0.4156, 0.02306, 0.3758, 0.02547, 0.2734, 0.01201, 0.3664, 0.02547, 0.2734, 0.02306, 0.3758, 0.03757, 0.2963, 0.01753, 0.4156, 0.01657, 0.4822, 0.003094, 0.5346, 0.01657, 0.4822, 0.01753, 0.4156, 0.03335, 0.4419, 0.01469, 0.4307, 0.01201, 0.3664, 0.004606, 0.4677, 0.01201, 0.3664, 0.01469, 0.4307, 0.02306, 0.3758, 0.01657, 0.4822, 0.004606, 0.4677, 0.003094, 0.5346, 0.004606, 0.4677, 0.01657, 0.4822, 0.01469, 0.4307, 0.03757, 0.2963, 0.05384, 0.169, 0.02547, 0.2734, 0.05384, 0.169, 0.03757, 0.2963, 0.05392, 0.1711, 0.1902, 0.2903, 0.1684, 0.486, 0.2177, 0.448, 0.1684, 0.486, 0.1902, 0.2903, 0.1474, 0.3803, 0.1074, 0.5517, 0.1199, 0.45, 0.1004, 0.4948, 0.1199, 0.45, 0.1074, 0.5517, 0.1332, 0.5228, 0.1684, 0.486, 0.2261, 0.5863, 0.2177, 0.448, 0.2261, 0.5863, 0.1684, 0.486, 0.1754, 0.5928, 0.137, 0.6035, 0.1074, 0.5517, 0.1074, 0.6132, 0.1074, 0.5517, 0.137, 0.6035, 0.1332, 0.5228, 0.1754, 0.5928, 0.2194, 0.7119, 0.2261, 0.5863, 0.2194, 0.7119, 0.1754, 0.5928, 0.1701, 0.6953, 0.132, 0.6852, 0.1074, 0.6132, 0.09856, 0.6727, 0.1074, 0.6132, 0.132, 0.6852, 0.137, 0.6035, 0.1701, 0.6953, 0.1962, 0.8224, 0.2194, 0.7119, 0.1962, 0.8224, 0.1701, 0.6953, 0.1535, 0.7915, 0.09609, 0.7466, 0.132, 0.6852, 0.09856, 0.6727, 0.132, 0.6852, 0.09609, 0.7466, 0.1222, 0.7692, 0.1111, 0.2947, 0.1902, 0.2903, 0.1266, 0.08761, 0.1902, 0.2903, 0.1111, 0.2947, 0.1474, 0.3803, 0.1004, 0.4948, 0.09857, 0.4022, 0.08833, 0.46, 0.09857, 0.4022, 0.1004, 0.4948, 0.1199, 0.45, 0.1535, 0.7915, 0.1451, 0.9031, 0.1962, 0.8224, 0.1451, 0.9031, 0.1535, 0.7915, 0.1261, 0.8777, 0.08833, 0.46, 0.07493, 0.4041, 0.07483, 0.4596, 0.07493, 0.4041, 0.08833, 0.46, 0.09857, 0.4022, 0.09857, 0.4022, 0.072, 0.3088, 0.07493, 0.4041, 0.072, 0.3088, 0.09857, 0.4022, 0.1111, 0.2947, 0.1111, 0.2947, 0.05392, 0.1711, 0.072, 0.3088, 0.05392, 0.1711, 0.1111, 0.2947, 0.1266, 0.08761, 0.269, 0.2454, 0.3668, 0.4305, 0.3566, 0.2378, 0.3668, 0.4305, 0.269, 0.2454, 0.2865, 0.428, 0.2865, 0.428, 0.3692, 0.6105, 0.3668, 0.4305, 0.3692, 0.6105, 0.2865, 0.428, 0.2917, 0.5925, 0.2917, 0.5925, 0.3626, 0.7884, 0.3692, 0.6105, 0.3626, 0.7884, 0.2917, 0.5925, 0.2854, 0.7436, 0.2854, 0.7436, 0.3449, 0.9947, 0.3626, 0.7884, 0.3449, 0.9947, 0.2854, 0.7436, 0.2679, 0.8816, 0.2429, 0.02387, 0.3566, 0.2378, 0.3427, 0.0105, 0.3566, 0.2378, 0.2429, 0.02387, 0.269, 0.2454, 0.3449, 0.9947, 0.2453, 0.9642, 0.3449, 0.9947, 0.2453, 0.9642, 0.3449, 0.9947, 0.2679, 0.8816, 0.2429, 0.02387, 0.3427, 0.0105, 0.243, 0.02379, 0.3427, 0.0105, 0.2429, 0.02387, 0.3427, 0.0105, 0.5429, 0.3062, 0.6446, 0.524, 0.6414, 0.3766, 0.6446, 0.524, 0.5429, 0.3062, 0.5478, 0.4802, 0.5478, 0.4802, 0.6452, 0.6671, 0.6446, 0.524, 0.6452, 0.6671, 0.5478, 0.4802, 0.5482, 0.6472, 0.5482, 0.6472, 0.6426, 0.8024, 0.6452, 0.6671, 0.6426, 0.8024, 0.5482, 0.6472, 0.5445, 0.811, 0.6426, 0.8024, 0.6272, 0.9464, 0.6358, 0.9413, 0.5363, 0.9893, 0.6426, 0.8024, 0.5445, 0.811, 0.5363, 0.9893, 0.6272, 0.9464, 0.6426, 0.8024, 0.5346, 0.1029, 0.6414, 0.3766, 0.6331, 0.2152, 0.6414, 0.3766, 0.5346, 0.1029, 0.5429, 0.3062, 0.5346, 0.1029, 0.6331, 0.2152, 0.5346, 0.1029, 0.6331, 0.2152, 0.5346, 0.1029, 0.6331, 0.2152, 0.5429, 0.3062, 0.4548, 0.4496, 0.5478, 0.4802, 0.4548, 0.4496, 0.5429, 0.3062, 0.4482, 0.2631, 0.5478, 0.4802, 0.4557, 0.6286, 0.5482, 0.6472, 0.4557, 0.6286, 0.5478, 0.4802, 0.4548, 0.4496, 0.4557, 0.6286, 0.5445, 0.811, 0.5482, 0.6472, 0.5445, 0.811, 0.4557, 0.6286, 0.4508, 0.805, 0.4508, 0.805, 0.5363, 0.9893, 0.5445, 0.811, 0.5363, 0.9893, 0.4508, 0.805, 0.4406, 0.992, 0.5346, 0.1029, 0.4482, 0.2631, 0.5429, 0.3062, 0.4482, 0.2631, 0.5346, 0.1029, 0.4386, 0.05671, 0.5363, 0.9893, 0.4406, 0.992, 0.4406, 0.992, 0.3427, 0.0105, 0.4386, 0.05671, 0.3427, 0.0105, 0.4386, 0.05671, 0.3427, 0.0105, 0.4386, 0.05671, 0.8423, 0.5997, 0.9695, 0.3532, 0.8387, 0.4599, 0.9695, 0.3532, 0.8423, 0.5997, 0.9395, 0.6154, 0.8387, 0.4599, 0.9663, 0.1342, 0.7982, 0.4258, 0.9663, 0.1342, 0.8387, 0.4599, 0.9695, 0.3532, 0.8346, 0.8295, 0.9642, 0.89, 0.8466, 0.7535, 0.9642, 0.89, 0.8346, 0.8295, 0.9472, 0.9565, 0.8423, 0.5997, 0.9642, 0.89, 0.9395, 0.6154, 0.9642, 0.89, 0.8423, 0.5997, 0.8466, 0.7535, 0.0638, 0.4917, 0.07226, 0.4826, 0.07483, 0.4596, 0.07226, 0.4826, 0.0638, 0.4917, 0.06647, 0.5131, 0.09856, 0.6727, 0.07227, 0.6503, 0.07674, 0.6642, 0.07227, 0.6503, 0.09856, 0.6727, 0.08067, 0.6543, 0.05957, 0.5482, 0.06647, 0.5131, 0.0638, 0.4917, 0.06647, 0.5131, 0.05957, 0.5482, 0.06449, 0.5629, 0.06126, 0.6173, 0.06449, 0.5629, 0.05957, 0.5482, 0.06449, 0.5629, 0.06126, 0.6173, 0.06629, 0.6154, 0.07674, 0.6642, 0.06629, 0.6154, 0.06126, 0.6173, 0.06629, 0.6154, 0.07674, 0.6642, 0.07227, 0.6503, 0.1004, 0.4948, 0.0887, 0.5758, 0.1074, 0.5517, 0.0887, 0.5758, 0.1004, 0.4948, 0.08607, 0.5176, 0.1074, 0.5517, 0.08648, 0.6251, 0.1074, 0.6132, 0.08648, 0.6251, 0.1074, 0.5517, 0.0887, 0.5758, 0.1074, 0.6132, 0.08067, 0.6543, 0.09856, 0.6727, 0.08067, 0.6543, 0.1074, 0.6132, 0.08648, 0.6251, 0.08833, 0.46, 0.08607, 0.5176, 0.1004, 0.4948, 0.08607, 0.5176, 0.08833, 0.46, 0.07949, 0.4834, 0.07483, 0.4596, 0.07949, 0.4834, 0.08833, 0.46, 0.07949, 0.4834, 0.07483, 0.4596, 0.07226, 0.4826, 0.05384, 0.169, 0.1266, 0.08761, 0.1255, 0.08844, 0.1266, 0.08761, 0.05384, 0.169, 0.05392, 0.1711, 0.269, 0.2454, 0.2116, 0.4483, 0.2865, 0.428, 0.2116, 0.4483, 0.269, 0.2454, 0.1849, 0.2695, 0.2116, 0.4483, 0.2917, 0.5925, 0.2865, 0.428, 0.2917, 0.5925, 0.2116, 0.4483, 0.1997, 0.5586, 0.1997, 0.5586, 0.2854, 0.7436, 0.2917, 0.5925, 0.2854, 0.7436, 0.1997, 0.5586, 0.1839, 0.6965, 0.1839, 0.6965, 0.2679, 0.8816, 0.2854, 0.7436, 0.2679, 0.8816, 0.1839, 0.6965, 0.1908, 0.8466, 0.2429, 0.02387, 0.1849, 0.2695, 0.269, 0.2454, 0.1849, 0.2695, 0.2429, 0.02387, 0.1287, 0.0834, 0.2679, 0.8816, 0.1548, 0.9085, 0.2453, 0.9642, 0.1548, 0.9085, 0.2679, 0.8816, 0.1908, 0.8466, 0.1287, 0.0834, 0.1255, 0.08844, 0.1266, 0.08761, 0.1255, 0.08844, 0.1287, 0.0834, 0.1379, 0.0814, 0.03287, 0.9472, 0.05768, 0.8853, 0.03287, 0.9096, 0.09309, 0.9714, 0.03287, 0.9472, 0.05768, 0.9714, 0.09309, 0.9714, 0.05768, 0.8853, 0.03287, 0.9472, 0.1179, 0.9096, 0.09309, 0.9714, 0.1179, 0.9472, 0.1179, 0.9096, 0.05768, 0.8853, 0.09309, 0.9714, 0.09309, 0.8853, 0.05768, 0.8853, 0.1179, 0.9096, 0.03287, 0.9096, 0.01567, 0.9548, 0.03287, 0.9472, 0.01567, 0.9548, 0.03287, 0.9096, 0.01567, 0.902, 0.05768, 0.9714, 0.1003, 0.9888, 0.09309, 0.9714, 0.1003, 0.9888, 0.05768, 0.9714, 0.05052, 0.9888, 0.1179, 0.9472, 0.1351, 0.902, 0.1179, 0.9096, 0.1351, 0.902, 0.1179, 0.9472, 0.1351, 0.9548, 0.09309, 0.8853, 0.05052, 0.8679, 0.05768, 0.8853, 0.05052, 0.8679, 0.09309, 0.8853, 0.1003, 0.8679, 0.05768, 0.8853, 0.01567, 0.902, 0.03287, 0.9096, 0.01567, 0.902, 0.05768, 0.8853, 0.05052, 0.8679, 0.1179, 0.9096, 0.1003, 0.8679, 0.09309, 0.8853, 0.1003, 0.8679, 0.1179, 0.9096, 0.1351, 0.902, 0.03287, 0.9472, 0.05052, 0.9888, 0.05768, 0.9714, 0.05052, 0.9888, 0.03287, 0.9472, 0.01567, 0.9548, 0.09309, 0.9714, 0.1351, 0.9548, 0.1179, 0.9472, 0.1351, 0.9548, 0.09309, 0.9714, 0.1003, 0.9888, 0.8125, 0.1615, 0.7554, 0.07991, 0.7694, 0.1777, 0.7554, 0.07991, 0.8125, 0.1615, 0.7718, 0.02461, 0.8125, 0.1615, 0.8814, 0.09221, 0.7718, 0.02461, 0.8814, 0.09221, 0.8125, 0.1615, 0.8349, 0.1573, 0.6307, 0.03705, 0.6178, 0.1565, 0.6486, 0.1956, 0.6178, 0.1565, 0.6307, 0.03705, 0.5603, 0.03562, 0.6307, 0.03705, 0.7085, 0.1469, 0.7067, 0.03168, 0.7085, 0.1469, 0.6307, 0.03705, 0.6486, 0.1956, 0.868, 0.2443, 0.7821, 0.2275, 0.8255, 0.3089, 0.7821, 0.2275, 0.868, 0.2443, 0.857, 0.1714, 0.778, 0.2257, 0.857, 0.1714, 0.8562, 0.1618, 0.857, 0.1714, 0.778, 0.2257, 0.7821, 0.2275, 0.9208, 0.1655, 0.857, 0.1714, 0.868, 0.2443, 0.857, 0.1714, 0.9208, 0.1655, 0.9177, 0.1078, 0.7144, 0.2552, 0.8255, 0.3089, 0.7821, 0.2275, 0.8255, 0.3089, 0.7144, 0.2552, 0.7866, 0.395, 0.8562, 0.1618, 0.9177, 0.1078, 0.9173, 0.1041, 0.9177, 0.1078, 0.8562, 0.1618, 0.857, 0.1714, 0.9666, 0.09974, 0.9177, 0.1078, 0.9208, 0.1655, 0.9177, 0.1078, 0.9666, 0.09974, 0.9592, 0.05363, 0.9173, 0.1041, 0.9592, 0.05363, 0.9613, 0.0401, 0.9592, 0.05363, 0.9173, 0.1041, 0.9177, 0.1078, 0.7319, 0.9096, 0.8034, 0.9906, 0.8214, 0.9423, 0.8034, 0.9906, 0.7319, 0.9096, 0.6764, 0.9388, 0.7873, 0.8805, 0.8214, 0.9423, 0.8394, 0.8939, 0.8214, 0.9423, 0.7873, 0.8805, 0.7319, 0.9096, 0.02973, 0.1214, 0.08859, 0.1063, 0.0592, 0.06117, 0.08859, 0.1063, 0.02973, 0.1214, 0.03758, 0.1495, 0.04179, 0.02107, 0.0592, 0.06117, 0.09062, 0.01201, 0.0592, 0.06117, 0.04179, 0.02107, 0.02602, 0.04709, 0.005138, 0.09106, 0.0592, 0.06117, 0.02602, 0.04709, 0.0592, 0.06117, 0.005138, 0.09106, 0.02973, 0.1214, 0.1307, 0.01893, 0.0592, 0.06117, 0.08859, 0.1063, 0.0592, 0.06117, 0.1307, 0.01893, 0.09062, 0.01201, 0.6426, 0.8024, 0.7574, 0.8298, 0.745, 0.7893, 0.7574, 0.8298, 0.6426, 0.8024, 0.6358, 0.9413, 0.745, 0.7893, 0.8017, 0.8194, 0.8346, 0.8295, 0.8017, 0.8194, 0.745, 0.7893, 0.7574, 0.8298, 0.08882, 0.8271, 0.1222, 0.7692, 0.09609, 0.7466, 0.1222, 0.7692, 0.08882, 0.8271, 0.1074, 0.8524, 0.8346, 0.8295, 0.9279, 0.9774, 0.9472, 0.9565, 0.9279, 0.9774, 0.8346, 0.8295, 0.8017, 0.8194, 0.8374, 0.1571, 0.8814, 0.09221, 0.8349, 0.1573, 0.8814, 0.09221, 0.8374, 0.1571, 0.8896, 0.08976, 0.8814, 0.09221, 0.7709, 0.02245, 0.7718, 0.02461, 0.7709, 0.02245, 0.8814, 0.09221, 0.8896, 0.08976, 0.7521, 0.08138, 0.7694, 0.1777, 0.7554, 0.07991, 0.7694, 0.1777, 0.7521, 0.08138, 0.7636, 0.1804, 0.7709, 0.02245, 0.7554, 0.07991, 0.7718, 0.02461, 0.7554, 0.07991, 0.7709, 0.02245, 0.7521, 0.08138, 0.7067, 0.03168, 0.7085, 0.1469, 0.7109, 0.03259, 0.6178, 0.1565, 0.5603, 0.03562, 0.561, 0.03656, 0.9682, 0.09486, 0.9592, 0.05363, 0.9666, 0.09974, 0.9592, 0.05363, 0.9682, 0.09486, 0.9613, 0.0401, 0.7144, 0.2552, 0.7856, 0.3964, 0.7866, 0.395, 0.7856, 0.3964, 0.7144, 0.2552, 0.7032, 0.2503, 0.778, 0.2257, 0.7144, 0.2552, 0.7821, 0.2275, 0.7144, 0.2552, 0.778, 0.2257, 0.7032, 0.2503, 0.7873, 0.8805, 0.8394, 0.8939, 0.7875, 0.8792, 0.8034, 0.9906, 0.6764, 0.9388, 0.6732, 0.9392])
me_silverside.materials.append(mat_silverside)
me_silverside.use_remesh_preserve_volume = False
me_silverside.use_remesh_preserve_attributes = False
me_silverside.use_mirror_vertex_groups = False
me_silverside.update()
arm_a = bpy.data.armatures.new('a')  # bones are not reproduced

# ---- objects
ob_a = bpy.data.objects.new('a', arm_a)
ob_silverside = bpy.data.objects.new('silverside', me_silverside)

# ---- transforms, parenting, visibility, modifiers, constraints
ob_a.location = (0.0, 0.0, 0.0)
ob_a.empty_display_type = 'ARROWS'
ob_a.display_type = 'SOLID'
ob_a.show_in_front = True
ob_a.lineart.crease_threshold = 0.0
ob_silverside.location = (0.0, 0.0, 0.0)
ob_silverside.empty_display_type = 'ARROWS'
ob_silverside.lineart.crease_threshold = 0.0
_vg = ob_silverside.vertex_groups.new(name='Head')
for _i, _w in zip([0, 1, 2, 3, 4, 5, 6, 7, 8, 9, 11, 13, 14, 15, 16, 17, 18, 19, 20, 21, 43, 44, 45, 46, 47, 48, 49, 50, 51, 52, 53, 54, 55, 56, 57, 58, 59, 61, 63, 64, 65, 66, 67, 68, 91, 92, 93, 94, 95, 96, 97, 98, 99, 100, 101, 102, 103, 104, 105, 106, 107, 108, 109, 110, 111, 112, 113, 114, 115, 116, 117, 118, 119, 120, 121, 122, 158, 159, 160, 161, 162, 166, 167, 168, 169, 170, 171, 172, 183, 184, 185, 186, 187, 188, 189, 190, 191, 192, 194, 196, 197, 198, 199, 200, 201, 202, 203, 204, 205, 206, 207, 208, 210, 211, 212, 214, 215, 216, 217, 218, 219, 220, 247, 248, 249, 250, 251, 252, 253, 254, 255, 256, 257, 258, 259, 260, 261, 263, 274, 275, 276, 277, 278, 279, 280, 293, 294, 295, 296, 297, 298, 299, 300, 301, 302, 303, 304, 305, 306, 307, 308, 309, 310, 311, 312, 313, 314, 315, 316, 317, 318, 319], [0.9, 0.9, 0.9, 0.9, 0.9, 0.9, 0.9, 0.9, 0.9, 0.9, 0.9, 0.9, 0.9, 0.9, 0.9, 0.9, 0.9, 0.9, 0.9, 0.9, 0.9, 1.0, 1.0, 1.0, 1.0, 0.9997, 1.0, 1.0, 1.0, 1.0, 1.0, 0.9, 0.9, 1.0, 0.9, 0.9, 0.9, 0.9, 0.9, 0.9, 0.9, 0.9, 0.9, 0.9, 0.9, 0.9, 0.9, 0.9, 0.9, 0.9, 0.9, 0.9, 0.9, 0.9, 0.9, 0.9, 0.9, 0.9, 0.9, 0.9, 0.9, 0.9, 0.9, 0.9, 0.9, 0.9, 0.9, 0.9, 0.9, 0.9, 0.9, 0.9, 0.9, 0.9, 0.9, 0.9, 0.9, 0.9, 0.9, 0.9, 0.9, 1.0, 1.0, 1.0, 1.0, 1.0, 1.0, 1.0, 0.9, 0.9, 0.9, 0.9, 0.9, 0.9, 0.9, 0.9, 0.9, 0.9, 0.9, 0.9, 0.9, 0.9, 0.9, 0.9, 0.9, 0.9, 0.9, 0.9, 0.9, 0.9, 0.9, 0.9, 0.9, 0.9, 0.9, 0.9, 0.9, 0.9, 0.9, 0.9, 0.9, 0.9, 1.0, 1.0, 1.0, 1.0, 1.0, 0.9449, 1.0, 1.0, 1.0, 1.0, 0.9, 0.9, 0.9, 0.9, 0.9, 0.9, 1.0, 1.0, 1.0, 0.9, 0.9, 0.9, 0.9, 0.9, 0.9, 0.9, 0.9, 0.9, 0.9, 0.9, 0.9, 0.9, 0.9, 0.9, 0.9, 0.9, 0.9, 0.9, 0.9, 0.9, 0.9, 0.9, 0.9, 0.9, 0.9, 0.9, 0.9, 0.9, 0.9, 0.9]): _vg.add([_i], _w, 'REPLACE')
_vg = ob_silverside.vertex_groups.new(name='Spine_1')
for _i, _w in zip([10, 11, 12, 17, 20, 22, 23, 24, 25, 26, 27, 69, 70, 71, 72, 73, 74, 101, 102, 103, 104, 106, 123, 124, 125, 126, 127, 128, 147, 149, 153, 160, 173, 177, 209, 210, 212, 213, 214, 215, 216, 217, 218, 221, 222, 225, 227, 229, 231, 261, 262, 263, 264, 281, 282, 283, 284, 285, 286, 287, 303, 320, 321, 322, 323, 324, 325, 348, 349, 355, 357, 358, 359, 360], [1.0, 1.0, 1.0, 1.0, 0.9999, 0.9, 0.9, 0.9, 0.9, 0.9, 0.9, 0.9, 0.9, 0.9, 0.9, 0.9, 0.9, 0.9243, 0.5172, 0.7236, 1.0, 0.9905, 0.9, 0.9, 0.9, 0.9, 0.9, 0.9, 0.9604, 1.0, 0.9996, 1.0, 0.9, 0.9, 1.0, 0.8571, 0.2702, 1.0, 0.4212, 1.0, 0.09869, 1.0, 1.0, 0.9, 0.9, 0.9, 0.9, 0.9, 0.9, 1.0, 0.9, 1.0, 0.9, 0.9, 0.9, 0.9, 0.9, 0.9, 0.9, 0.9, 0.5243, 0.9, 0.9, 0.9, 0.9, 0.9, 0.9, 1.0, 0.9, 0.9, 0.9, 0.9, 0.9, 0.9]): _vg.add([_i], _w, 'REPLACE')
_vg = ob_silverside.vertex_groups.new(name='Spine_2')
for _i, _w in zip([69, 70, 71, 72, 73, 74, 81, 82, 83, 84, 85, 86, 124, 126, 127, 129, 130, 131, 132, 133, 173, 175, 178, 179, 221, 222, 223, 224, 225, 226, 227, 228, 229, 230, 231, 232, 266, 287, 323, 324, 325, 326, 327, 328, 329, 330, 338, 357, 358, 362], [0.9, 0.9, 0.9, 0.9, 0.9, 0.9, 0.9, 0.9, 0.9, 0.9, 0.9, 0.9, 0.9, 0.9, 0.9, 0.9, 0.9, 0.9, 0.9, 0.9, 0.9, 0.9, 0.9, 0.9, 0.9, 0.9, 0.9, 0.9, 0.9, 0.9, 0.9, 0.9, 0.9, 0.9, 0.9, 0.9, 0.9, 0.9, 0.9, 0.9, 0.9, 0.9, 0.9, 0.9, 0.9, 0.9, 0.9, 0.9, 0.9, 0.9]): _vg.add([_i], _w, 'REPLACE')
_vg = ob_silverside.vertex_groups.new(name='Spine_3')
for _i, _w in zip([28, 31, 32, 76, 77, 78, 130, 133, 135, 137, 138, 139, 140, 143, 145, 146, 178, 181, 182, 265, 267, 288, 289, 290, 291, 329, 331, 332, 333, 334, 335, 336, 338, 339, 343, 344, 345, 362], [0.9, 0.9, 0.9, 0.9, 0.9, 0.9, 0.9, 0.9, 0.9, 0.9, 0.9, 0.9, 0.9, 0.9, 0.9, 0.9, 0.9, 0.9, 0.9, 0.9, 0.9, 0.9, 0.9, 0.9, 0.9, 0.9, 0.9, 0.9, 0.9, 0.9, 0.9, 0.9, 0.9, 0.9, 0.9, 0.9, 0.9, 0.9]): _vg.add([_i], _w, 'REPLACE')
_vg = ob_silverside.vertex_groups.new(name='Spine_4')
_vg.add([29, 30, 33, 34, 35, 36, 37, 38, 39, 40, 41, 42, 75, 79, 80, 134, 136, 139, 141, 142, 144, 156, 157, 163, 174, 180, 233, 234, 235, 236, 237, 238, 239, 240, 241, 242, 243, 244, 245, 246, 268, 292, 333, 336, 337, 340, 341, 342, 345, 346, 347, 361, 363], 1.0, 'REPLACE')
_vg = ob_silverside.vertex_groups.new(name='Tail')
_vg.add([33, 34, 35, 36, 37, 38, 39, 40, 41, 42, 87, 88, 89, 90, 156, 157, 164, 165, 176, 235, 236, 238, 240, 242, 243, 244, 245, 246, 268, 269, 270, 271, 272, 273], 1.0, 'REPLACE')
_vg = ob_silverside.vertex_groups.new(name='Mouth')
for _i, _w in zip([48, 49, 50, 51, 52, 53, 56, 166, 167, 169, 170, 171, 172, 251, 252, 253, 254, 255, 256, 258, 274, 275, 276], [0.9, 0.9, 0.9, 1.0, 1.0, 1.0, 0.9, 0.2767, 0.9, 1.0, 1.0, 1.0, 0.9, 0.9091, 0.9, 1.0, 0.9, 1.0, 1.0, 0.9, 0.03529, 1.0, 1.0]): _vg.add([_i], _w, 'REPLACE')
_vg = ob_silverside.vertex_groups.new(name='fin_R')
_vg.add([350, 351, 352, 353, 354, 356], 1.0, 'REPLACE')
_vg = ob_silverside.vertex_groups.new(name='fin_L')
_vg.add([148, 150, 151, 152, 154, 155], 1.0, 'REPLACE')
_vg = ob_silverside.vertex_groups.new(name='branchia_L')
_vg.add([10, 11, 12, 20, 57, 59, 60, 61, 62, 65], 1.0, 'REPLACE')
_vg = ob_silverside.vertex_groups.new(name='branchia_R')
_vg.add([191, 192, 193, 194, 195, 196, 197, 209, 210, 213, 215], 1.0, 'REPLACE')
_m = ob_silverside.modifiers.new('Armature', 'ARMATURE')
_m.object = ob_a
_m.use_bone_envelopes = True

# ---- collection membership
col_collection_1.objects.link(ob_a)
col_collection_1.objects.link(ob_silverside)

# ---- scene / render settings (as saved in the file)
scene.frame_start = 1; scene.frame_end = 37; scene.frame_set(1)
scene.render.engine = 'BLENDER_EEVEE_NEXT'
scene.render.image_settings.file_format = 'JPEG'
scene.render.image_settings.color_mode = 'RGB'
scene.render.image_settings.compression = 90
scene.render.resolution_x = 800
scene.render.resolution_y = 600
scene.render.pixel_aspect_x = 100.0
scene.render.pixel_aspect_y = 100.0
scene.render.fps = 25
scene.render.dither_intensity = 0.0
scene.render.use_compositing = False
scene.render.use_sequencer = False
scene.render.bake_margin = 2
scene.render.bake_bias = 0.0
scene.render.use_stamp_time = False
scene.render.use_stamp_date = False
scene.render.use_stamp_frame = False
scene.render.use_stamp_camera = False
scene.render.use_stamp_scene = False
scene.render.use_stamp_filename = False
scene.render.use_stamp_render_time = False
scene.render.stamp_font_size = 0
scene.cycles.use_denoising = False
scene.cycles.samples = 10
scene.cycles.sampling_pattern = 'TABULATED_SOBOL'
scene.cycles.light_sampling_threshold = 0.0
scene.cycles.use_adaptive_sampling = False
scene.cycles.use_light_tree = False
scene.cycles.blur_glossy = 0.0
scene.cycles.volume_bounces = 1
scene.cycles.pixel_filter_type = 'GAUSSIAN'
scene.cycles.sample_clamp_indirect = 0.0
scene.view_settings.view_transform = 'Raw'
bpy.context.view_layer.update()

# ---- added for rendering (the .blend has no active camera): camera
cam_auto = bpy.data.cameras.new('AutoCamera')
cam_auto.lens = 50.0
cam_auto.sensor_width = 36.0
cam_auto.clip_end = 1000.0
ob_auto_camera = bpy.data.objects.new('AutoCamera', cam_auto)
scene.collection.objects.link(ob_auto_camera)
ob_auto_camera.location = (0.18812, -0.212332, 0.146447)
ob_auto_camera.rotation_euler = (1.09748, -7.21219e-08, 0.694738)
scene.camera = ob_auto_camera
bpy.context.view_layer.update()
